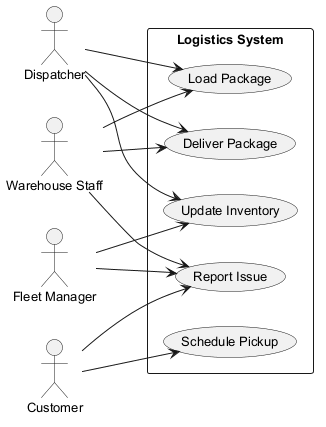

The diagram above was rendered by PlantUML. Its source (embedded in the PNG):
@startuml
skinparam defaultFontSize 13
left to right direction
actor "Dispatcher" as D
actor "Warehouse Staff" as WS
actor "Customer" as C
actor "Fleet Manager" as FM
rectangle "Logistics System" {
  usecase "Schedule Pickup" as UC_SchedulePickup
  usecase "Update Inventory" as UC_UpdateInventory
  usecase "Load Package" as UC_LoadPackage
  usecase "Deliver Package" as UC_DeliverPackage
  usecase "Report Issue" as UC_ReportIssue
}
D --> UC_LoadPackage
D --> UC_UpdateInventory
D --> UC_DeliverPackage
WS --> UC_DeliverPackage
WS --> UC_ReportIssue
WS --> UC_LoadPackage
C --> UC_SchedulePickup
C --> UC_ReportIssue
FM --> UC_UpdateInventory
FM --> UC_ReportIssue
@enduml